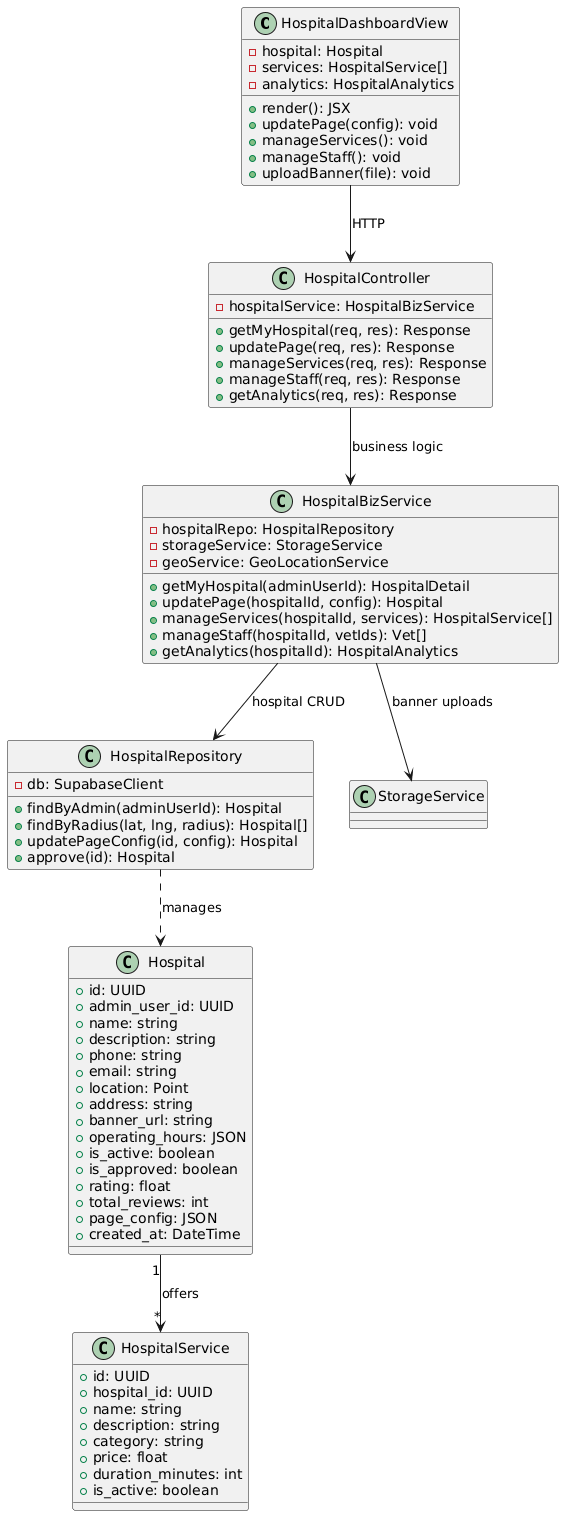

The diagram above was rendered by PlantUML. Its source (embedded in the PNG):
@startuml
class HospitalDashboardView {
    -hospital: Hospital
    -services: HospitalService[]
    -analytics: HospitalAnalytics
    +render(): JSX
    +updatePage(config): void
    +manageServices(): void
    +manageStaff(): void
    +uploadBanner(file): void
}

class HospitalController {
    -hospitalService: HospitalBizService
    +getMyHospital(req, res): Response
    +updatePage(req, res): Response
    +manageServices(req, res): Response
    +manageStaff(req, res): Response
    +getAnalytics(req, res): Response
}

class HospitalBizService {
    -hospitalRepo: HospitalRepository
    -storageService: StorageService
    -geoService: GeoLocationService
    +getMyHospital(adminUserId): HospitalDetail
    +updatePage(hospitalId, config): Hospital
    +manageServices(hospitalId, services): HospitalService[]
    +manageStaff(hospitalId, vetIds): Vet[]
    +getAnalytics(hospitalId): HospitalAnalytics
}

class HospitalRepository {
    -db: SupabaseClient
    +findByAdmin(adminUserId): Hospital
    +findByRadius(lat, lng, radius): Hospital[]
    +updatePageConfig(id, config): Hospital
    +approve(id): Hospital
}

class Hospital {
    +id: UUID
    +admin_user_id: UUID
    +name: string
    +description: string
    +phone: string
    +email: string
    +location: Point
    +address: string
    +banner_url: string
    +operating_hours: JSON
    +is_active: boolean
    +is_approved: boolean
    +rating: float
    +total_reviews: int
    +page_config: JSON
    +created_at: DateTime
}

class HospitalService {
    +id: UUID
    +hospital_id: UUID
    +name: string
    +description: string
    +category: string
    +price: float
    +duration_minutes: int
    +is_active: boolean
}

HospitalDashboardView --> HospitalController : HTTP
HospitalController --> HospitalBizService : business logic
HospitalBizService --> HospitalRepository : hospital CRUD
HospitalBizService --> StorageService : banner uploads
HospitalRepository ..> Hospital : manages
Hospital "1" --> "*" HospitalService : offers
@enduml